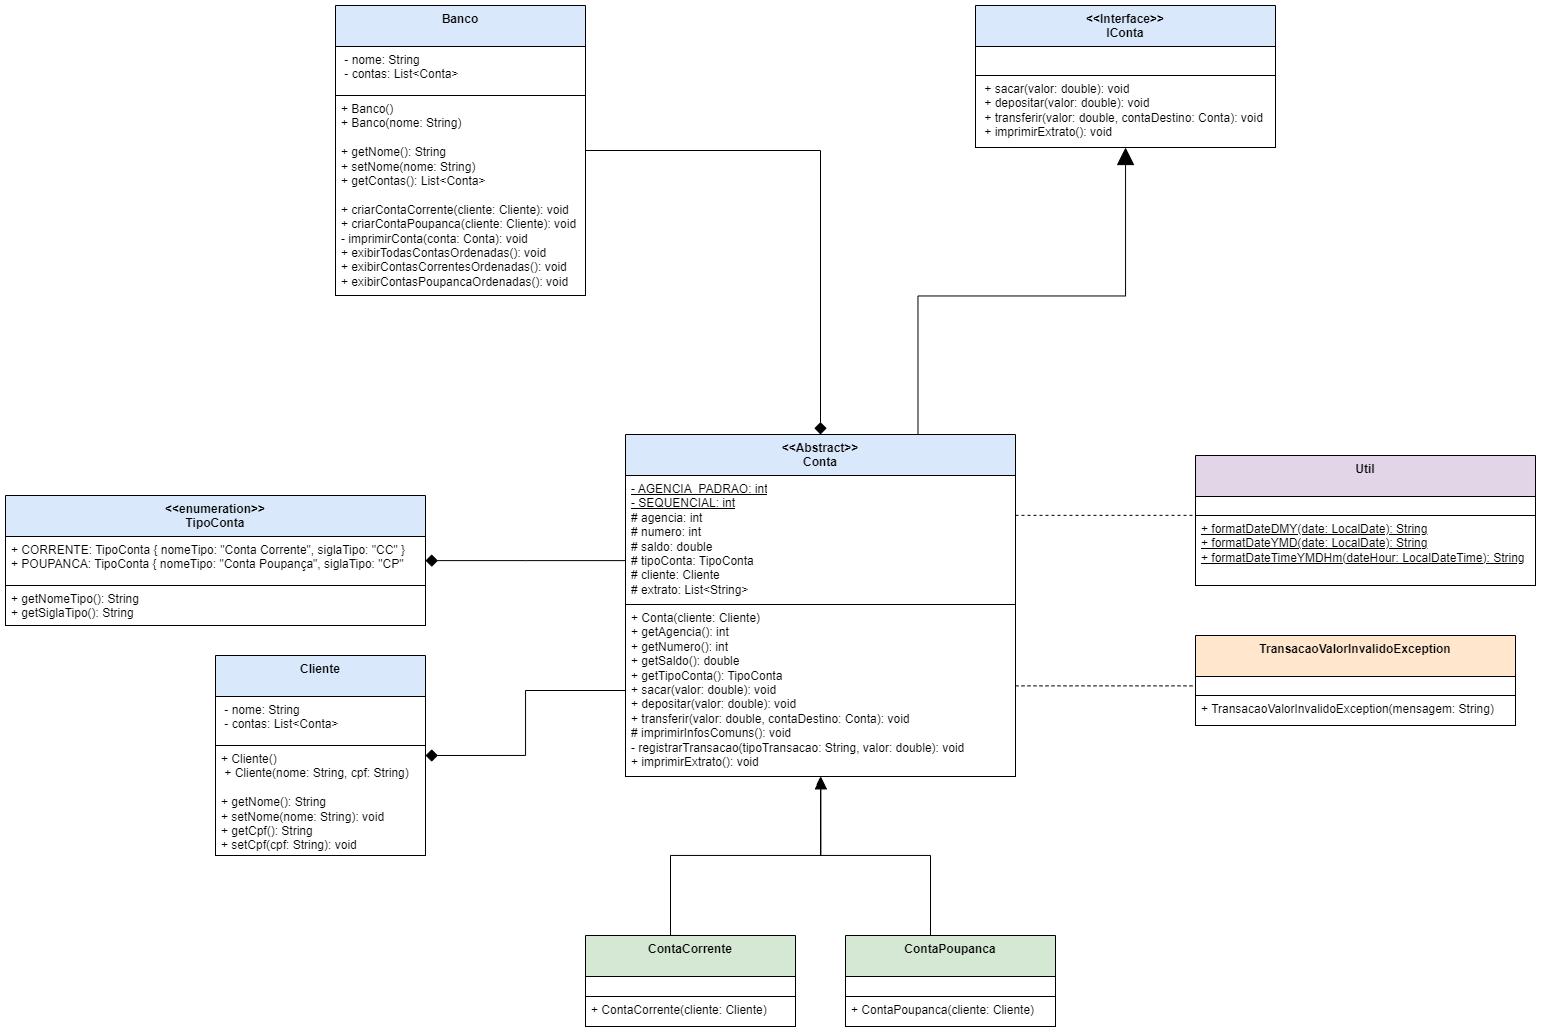

The diagram above was exported from draw.io. Its source (the exported page's mxGraphModel, read from the mxfile embedded in the PNG):
<mxGraphModel dx="1753" dy="457" grid="1" gridSize="10" guides="1" tooltips="1" connect="1" arrows="1" fold="1" page="1" pageScale="1" pageWidth="827" pageHeight="1169" math="0" shadow="0">
  <root>
    <mxCell id="0" />
    <mxCell id="1" parent="0" />
    <mxCell id="Iz3fUWLxny62lslNVELn-3" style="edgeStyle=orthogonalEdgeStyle;rounded=0;orthogonalLoop=1;jettySize=auto;html=1;endArrow=block;endFill=1;endSize=15;startSize=10;exitX=0.75;exitY=0;exitDx=0;exitDy=0;" edge="1" parent="1" source="UAUGisvtbvzVeDEndJqw-1" target="UAUGisvtbvzVeDEndJqw-4">
      <mxGeometry relative="1" as="geometry" />
    </mxCell>
    <mxCell id="UAUGisvtbvzVeDEndJqw-1" value="&amp;lt;&amp;lt;Abstract&amp;gt;&amp;gt;&lt;br&gt;Conta" style="swimlane;fontStyle=1;align=center;verticalAlign=top;childLayout=stackLayout;horizontal=1;startSize=41;horizontalStack=0;resizeParent=1;resizeParentMax=0;resizeLast=0;collapsible=1;marginBottom=0;whiteSpace=wrap;html=1;fillColor=#dae8fc;strokeColor=#000000;" vertex="1" parent="1">
      <mxGeometry x="440" y="499" width="390" height="342" as="geometry" />
    </mxCell>
    <mxCell id="UAUGisvtbvzVeDEndJqw-2" value="&lt;u&gt;- AGENCIA_PADRAO: int&lt;br&gt;- SEQUENCIAL: int&lt;/u&gt;&lt;br&gt;# agencia: int&lt;br&gt;# numero: int&lt;div&gt;# saldo: double&lt;/div&gt;&lt;div&gt;# tipoConta: TipoConta&lt;br&gt;&lt;div&gt;# cliente: Cliente&lt;/div&gt;&lt;div&gt;# extrato: List&amp;lt;String&amp;gt;&lt;/div&gt;&lt;/div&gt;" style="text;strokeColor=#000000;fillColor=default;align=left;verticalAlign=top;spacingLeft=4;spacingRight=4;overflow=hidden;rotatable=0;points=[[0,0.5],[1,0.5]];portConstraint=eastwest;whiteSpace=wrap;html=1;" vertex="1" parent="UAUGisvtbvzVeDEndJqw-1">
      <mxGeometry y="41" width="390" height="129" as="geometry" />
    </mxCell>
    <mxCell id="UAUGisvtbvzVeDEndJqw-3" value="  + Conta(cliente: Cliente)&lt;br&gt;  + getAgencia(): int&lt;br&gt;  + getNumero(): int&lt;br&gt;  + getSaldo(): double&lt;br&gt;  + getTipoConta(): TipoConta&lt;br&gt;  + sacar(valor: double): void&lt;br&gt;  + depositar(valor: double): void&lt;br&gt;  + transferir(valor: double, contaDestino: Conta): void&lt;br&gt;# imprimirInfosComuns(): void&lt;br&gt;- registrarTransacao(tipoTransacao: String, valor: double): void&amp;nbsp;&lt;br&gt;  + imprimirExtrato(): void&lt;div&gt;&lt;br&gt;&lt;/div&gt;" style="text;strokeColor=#000000;fillColor=default;align=left;verticalAlign=top;spacingLeft=4;spacingRight=4;overflow=hidden;rotatable=0;points=[[0,0.5],[1,0.5]];portConstraint=eastwest;whiteSpace=wrap;html=1;" vertex="1" parent="UAUGisvtbvzVeDEndJqw-1">
      <mxGeometry y="170" width="390" height="172" as="geometry" />
    </mxCell>
    <mxCell id="UAUGisvtbvzVeDEndJqw-4" value="&amp;lt;&amp;lt;Interface&amp;gt;&amp;gt;&lt;br&gt;IConta" style="swimlane;fontStyle=1;align=center;verticalAlign=top;childLayout=stackLayout;horizontal=1;startSize=41;horizontalStack=0;resizeParent=1;resizeParentMax=0;resizeLast=0;collapsible=1;marginBottom=0;whiteSpace=wrap;html=1;fillColor=#dae8fc;strokeColor=#000000;" vertex="1" parent="1">
      <mxGeometry x="790" y="70" width="300" height="142" as="geometry" />
    </mxCell>
    <mxCell id="UAUGisvtbvzVeDEndJqw-5" value="" style="text;strokeColor=#000000;fillColor=default;align=left;verticalAlign=top;spacingLeft=4;spacingRight=4;overflow=hidden;rotatable=0;points=[[0,0.5],[1,0.5]];portConstraint=eastwest;whiteSpace=wrap;html=1;" vertex="1" parent="UAUGisvtbvzVeDEndJqw-4">
      <mxGeometry y="41" width="300" height="29" as="geometry" />
    </mxCell>
    <mxCell id="UAUGisvtbvzVeDEndJqw-6" value="&lt;div&gt;&amp;nbsp;+ sacar(valor: double): void&amp;nbsp;&lt;/div&gt;&lt;div&gt;&amp;nbsp;+ depositar(valor: double): void&amp;nbsp;&lt;/div&gt;&lt;div&gt;&amp;nbsp;+ transferir(valor: double, contaDestino: Conta): void&amp;nbsp;&lt;/div&gt;&lt;div&gt;&amp;nbsp;+ imprimirExtrato(): void&lt;br&gt;&lt;/div&gt;" style="text;strokeColor=#000000;fillColor=default;align=left;verticalAlign=top;spacingLeft=4;spacingRight=4;overflow=hidden;rotatable=0;points=[[0,0.5],[1,0.5]];portConstraint=eastwest;whiteSpace=wrap;html=1;" vertex="1" parent="UAUGisvtbvzVeDEndJqw-4">
      <mxGeometry y="70" width="300" height="72" as="geometry" />
    </mxCell>
    <mxCell id="UAUGisvtbvzVeDEndJqw-7" value="&amp;lt;&amp;lt;enumeration&amp;gt;&amp;gt;&lt;br&gt;TipoConta" style="swimlane;fontStyle=1;align=center;verticalAlign=top;childLayout=stackLayout;horizontal=1;startSize=41;horizontalStack=0;resizeParent=1;resizeParentMax=0;resizeLast=0;collapsible=1;marginBottom=0;whiteSpace=wrap;html=1;fillColor=#dae8fc;strokeColor=#000000;" vertex="1" parent="1">
      <mxGeometry x="-180" y="560" width="420" height="130" as="geometry" />
    </mxCell>
    <mxCell id="UAUGisvtbvzVeDEndJqw-8" value="+ CORRENTE: TipoConta { nomeTipo: &quot;Conta Corrente&quot;, siglaTipo: &quot;CC&quot; }&lt;br&gt;  + POUPANCA: TipoConta { nomeTipo: &quot;Conta Poupança&quot;, siglaTipo: &quot;CP&quot;&amp;nbsp;" style="text;strokeColor=#000000;fillColor=default;align=left;verticalAlign=top;spacingLeft=4;spacingRight=4;overflow=hidden;rotatable=0;points=[[0,0.5],[1,0.5]];portConstraint=eastwest;whiteSpace=wrap;html=1;" vertex="1" parent="UAUGisvtbvzVeDEndJqw-7">
      <mxGeometry y="41" width="420" height="49" as="geometry" />
    </mxCell>
    <mxCell id="UAUGisvtbvzVeDEndJqw-9" value="&lt;div&gt;+ getNomeTipo(): String&amp;nbsp;&lt;/div&gt;&lt;div&gt;+ getSiglaTipo(): String&lt;br&gt;&lt;/div&gt;" style="text;strokeColor=#000000;fillColor=default;align=left;verticalAlign=top;spacingLeft=4;spacingRight=4;overflow=hidden;rotatable=0;points=[[0,0.5],[1,0.5]];portConstraint=eastwest;whiteSpace=wrap;html=1;" vertex="1" parent="UAUGisvtbvzVeDEndJqw-7">
      <mxGeometry y="90" width="420" height="40" as="geometry" />
    </mxCell>
    <mxCell id="Iz3fUWLxny62lslNVELn-1" style="edgeStyle=orthogonalEdgeStyle;rounded=0;orthogonalLoop=1;jettySize=auto;html=1;entryX=0.5;entryY=0;entryDx=0;entryDy=0;endArrow=diamond;endFill=1;startSize=6;endSize=10;" edge="1" parent="1" source="UAUGisvtbvzVeDEndJqw-10" target="UAUGisvtbvzVeDEndJqw-1">
      <mxGeometry relative="1" as="geometry" />
    </mxCell>
    <mxCell id="UAUGisvtbvzVeDEndJqw-10" value="Banco" style="swimlane;fontStyle=1;align=center;verticalAlign=top;childLayout=stackLayout;horizontal=1;startSize=41;horizontalStack=0;resizeParent=1;resizeParentMax=0;resizeLast=0;collapsible=1;marginBottom=0;whiteSpace=wrap;html=1;fillColor=#dae8fc;strokeColor=#000000;" vertex="1" parent="1">
      <mxGeometry x="150" y="70" width="250" height="290" as="geometry" />
    </mxCell>
    <mxCell id="UAUGisvtbvzVeDEndJqw-11" value="&amp;nbsp;- nome: String&amp;nbsp;&lt;div&gt;&amp;nbsp;- contas: List&amp;lt;Conta&amp;gt;&lt;/div&gt;" style="text;strokeColor=#000000;fillColor=default;align=left;verticalAlign=top;spacingLeft=4;spacingRight=4;overflow=hidden;rotatable=0;points=[[0,0.5],[1,0.5]];portConstraint=eastwest;whiteSpace=wrap;html=1;" vertex="1" parent="UAUGisvtbvzVeDEndJqw-10">
      <mxGeometry y="41" width="250" height="49" as="geometry" />
    </mxCell>
    <mxCell id="UAUGisvtbvzVeDEndJqw-12" value="&lt;div&gt;+ Banco()&lt;br&gt;  + Banco(nome: String)&lt;br&gt;  &lt;br&gt;  + getNome(): String&lt;br&gt;  + setNome(nome: String)&lt;br&gt;  + getContas(): List&amp;lt;Conta&amp;gt;&lt;br&gt;&lt;br&gt;  + criarContaCorrente(cliente: Cliente): void&lt;br&gt;  + criarContaPoupanca(cliente: Cliente): void&lt;br&gt;- imprimirConta(conta: Conta): void&lt;br&gt;  + exibirTodasContasOrdenadas(): void&lt;br&gt;  + exibirContasCorrentesOrdenadas(): void&lt;br&gt;  + exibirContasPoupancaOrdenadas(): void&lt;br&gt;&lt;/div&gt;" style="text;strokeColor=#000000;fillColor=default;align=left;verticalAlign=top;spacingLeft=4;spacingRight=4;overflow=hidden;rotatable=0;points=[[0,0.5],[1,0.5]];portConstraint=eastwest;whiteSpace=wrap;html=1;" vertex="1" parent="UAUGisvtbvzVeDEndJqw-10">
      <mxGeometry y="90" width="250" height="200" as="geometry" />
    </mxCell>
    <mxCell id="UAUGisvtbvzVeDEndJqw-13" value="ContaCorrente" style="swimlane;fontStyle=1;align=center;verticalAlign=top;childLayout=stackLayout;horizontal=1;startSize=41;horizontalStack=0;resizeParent=1;resizeParentMax=0;resizeLast=0;collapsible=1;marginBottom=0;whiteSpace=wrap;html=1;fillColor=#d5e8d4;strokeColor=#000000;" vertex="1" parent="1">
      <mxGeometry x="400" y="1000" width="210" height="91" as="geometry" />
    </mxCell>
    <mxCell id="UAUGisvtbvzVeDEndJqw-14" value="" style="text;strokeColor=#000000;fillColor=default;align=left;verticalAlign=top;spacingLeft=4;spacingRight=4;overflow=hidden;rotatable=0;points=[[0,0.5],[1,0.5]];portConstraint=eastwest;whiteSpace=wrap;html=1;" vertex="1" parent="UAUGisvtbvzVeDEndJqw-13">
      <mxGeometry y="41" width="210" height="20" as="geometry" />
    </mxCell>
    <mxCell id="UAUGisvtbvzVeDEndJqw-15" value="&lt;div&gt;+ ContaCorrente(cliente: Cliente)&lt;br&gt;&lt;/div&gt;" style="text;strokeColor=#000000;fillColor=default;align=left;verticalAlign=top;spacingLeft=4;spacingRight=4;overflow=hidden;rotatable=0;points=[[0,0.5],[1,0.5]];portConstraint=eastwest;whiteSpace=wrap;html=1;" vertex="1" parent="UAUGisvtbvzVeDEndJqw-13">
      <mxGeometry y="61" width="210" height="30" as="geometry" />
    </mxCell>
    <mxCell id="UAUGisvtbvzVeDEndJqw-16" style="edgeStyle=orthogonalEdgeStyle;rounded=0;orthogonalLoop=1;jettySize=auto;html=1;entryX=0.5;entryY=1;entryDx=0;entryDy=0;endArrow=block;endFill=1;strokeColor=#000000;" edge="1" parent="1" source="UAUGisvtbvzVeDEndJqw-17" target="UAUGisvtbvzVeDEndJqw-1">
      <mxGeometry relative="1" as="geometry">
        <Array as="points">
          <mxPoint x="745" y="920" />
          <mxPoint x="635" y="920" />
        </Array>
      </mxGeometry>
    </mxCell>
    <mxCell id="UAUGisvtbvzVeDEndJqw-17" value="ContaPoupanca" style="swimlane;fontStyle=1;align=center;verticalAlign=top;childLayout=stackLayout;horizontal=1;startSize=41;horizontalStack=0;resizeParent=1;resizeParentMax=0;resizeLast=0;collapsible=1;marginBottom=0;whiteSpace=wrap;html=1;fillColor=#d5e8d4;strokeColor=#000000;" vertex="1" parent="1">
      <mxGeometry x="660" y="1000" width="210" height="91" as="geometry" />
    </mxCell>
    <mxCell id="UAUGisvtbvzVeDEndJqw-18" value="" style="text;strokeColor=#000000;fillColor=default;align=left;verticalAlign=top;spacingLeft=4;spacingRight=4;overflow=hidden;rotatable=0;points=[[0,0.5],[1,0.5]];portConstraint=eastwest;whiteSpace=wrap;html=1;" vertex="1" parent="UAUGisvtbvzVeDEndJqw-17">
      <mxGeometry y="41" width="210" height="20" as="geometry" />
    </mxCell>
    <mxCell id="UAUGisvtbvzVeDEndJqw-19" value="&lt;div&gt;+ ContaPoupanca(cliente: Cliente)&lt;br&gt;&lt;/div&gt;" style="text;strokeColor=#000000;fillColor=default;align=left;verticalAlign=top;spacingLeft=4;spacingRight=4;overflow=hidden;rotatable=0;points=[[0,0.5],[1,0.5]];portConstraint=eastwest;whiteSpace=wrap;html=1;" vertex="1" parent="UAUGisvtbvzVeDEndJqw-17">
      <mxGeometry y="61" width="210" height="30" as="geometry" />
    </mxCell>
    <mxCell id="UAUGisvtbvzVeDEndJqw-20" value="TransacaoValorInvalidoException" style="swimlane;fontStyle=1;align=center;verticalAlign=top;childLayout=stackLayout;horizontal=1;startSize=41;horizontalStack=0;resizeParent=1;resizeParentMax=0;resizeLast=0;collapsible=1;marginBottom=0;whiteSpace=wrap;html=1;fillColor=#ffe6cc;strokeColor=#000000;" vertex="1" parent="1">
      <mxGeometry x="1010" y="700" width="320" height="90" as="geometry" />
    </mxCell>
    <mxCell id="UAUGisvtbvzVeDEndJqw-21" value="" style="text;strokeColor=#000000;fillColor=default;align=left;verticalAlign=top;spacingLeft=4;spacingRight=4;overflow=hidden;rotatable=0;points=[[0,0.5],[1,0.5]];portConstraint=eastwest;whiteSpace=wrap;html=1;" vertex="1" parent="UAUGisvtbvzVeDEndJqw-20">
      <mxGeometry y="41" width="320" height="19" as="geometry" />
    </mxCell>
    <mxCell id="UAUGisvtbvzVeDEndJqw-22" value="&lt;div&gt;+ TransacaoValorInvalidoException(mensagem: String)&lt;br&gt;&lt;/div&gt;" style="text;strokeColor=#000000;fillColor=default;align=left;verticalAlign=top;spacingLeft=4;spacingRight=4;overflow=hidden;rotatable=0;points=[[0,0.5],[1,0.5]];portConstraint=eastwest;whiteSpace=wrap;html=1;" vertex="1" parent="UAUGisvtbvzVeDEndJqw-20">
      <mxGeometry y="60" width="320" height="30" as="geometry" />
    </mxCell>
    <mxCell id="UAUGisvtbvzVeDEndJqw-23" value="Util" style="swimlane;fontStyle=1;align=center;verticalAlign=top;childLayout=stackLayout;horizontal=1;startSize=41;horizontalStack=0;resizeParent=1;resizeParentMax=0;resizeLast=0;collapsible=1;marginBottom=0;whiteSpace=wrap;html=1;fillColor=#e1d5e7;strokeColor=#000000;" vertex="1" parent="1">
      <mxGeometry x="1010" y="520" width="340" height="130" as="geometry" />
    </mxCell>
    <mxCell id="UAUGisvtbvzVeDEndJqw-24" value="" style="text;strokeColor=#000000;fillColor=default;align=left;verticalAlign=top;spacingLeft=4;spacingRight=4;overflow=hidden;rotatable=0;points=[[0,0.5],[1,0.5]];portConstraint=eastwest;whiteSpace=wrap;html=1;" vertex="1" parent="UAUGisvtbvzVeDEndJqw-23">
      <mxGeometry y="41" width="340" height="19" as="geometry" />
    </mxCell>
    <mxCell id="UAUGisvtbvzVeDEndJqw-25" value="&lt;div&gt;&lt;u&gt;  + formatDateDMY(date: LocalDate): String&lt;br&gt;  + formatDateYMD(date: LocalDate): String&lt;br&gt;  + formatDateTimeYMDHm(dateHour: LocalDateTime): String&lt;/u&gt;&lt;br&gt;&lt;/div&gt;" style="text;strokeColor=#000000;fillColor=default;align=left;verticalAlign=top;spacingLeft=4;spacingRight=4;overflow=hidden;rotatable=0;points=[[0,0.5],[1,0.5]];portConstraint=eastwest;whiteSpace=wrap;html=1;" vertex="1" parent="UAUGisvtbvzVeDEndJqw-23">
      <mxGeometry y="60" width="340" height="70" as="geometry" />
    </mxCell>
    <mxCell id="UAUGisvtbvzVeDEndJqw-26" style="edgeStyle=orthogonalEdgeStyle;rounded=0;orthogonalLoop=1;jettySize=auto;html=1;endArrow=block;endFill=1;exitX=0.5;exitY=0;exitDx=0;exitDy=0;entryX=0.501;entryY=1.002;entryDx=0;entryDy=0;entryPerimeter=0;strokeColor=#000000;startSize=10;endSize=10;" edge="1" parent="1" source="UAUGisvtbvzVeDEndJqw-13" target="UAUGisvtbvzVeDEndJqw-3">
      <mxGeometry relative="1" as="geometry">
        <mxPoint x="635" y="850" as="targetPoint" />
        <Array as="points">
          <mxPoint x="485" y="920" />
          <mxPoint x="635" y="920" />
        </Array>
      </mxGeometry>
    </mxCell>
    <mxCell id="OoDdXb8SlAKClrERTj6c-1" value="Cliente" style="swimlane;fontStyle=1;align=center;verticalAlign=top;childLayout=stackLayout;horizontal=1;startSize=41;horizontalStack=0;resizeParent=1;resizeParentMax=0;resizeLast=0;collapsible=1;marginBottom=0;whiteSpace=wrap;html=1;fillColor=#dae8fc;strokeColor=#000000;" vertex="1" parent="1">
      <mxGeometry x="30" y="720" width="210" height="200" as="geometry" />
    </mxCell>
    <mxCell id="OoDdXb8SlAKClrERTj6c-2" value="&amp;nbsp;- nome: String&amp;nbsp;&lt;div&gt;&amp;nbsp;- contas: List&amp;lt;Conta&amp;gt;&lt;/div&gt;" style="text;strokeColor=#000000;fillColor=default;align=left;verticalAlign=top;spacingLeft=4;spacingRight=4;overflow=hidden;rotatable=0;points=[[0,0.5],[1,0.5]];portConstraint=eastwest;whiteSpace=wrap;html=1;" vertex="1" parent="OoDdXb8SlAKClrERTj6c-1">
      <mxGeometry y="41" width="210" height="49" as="geometry" />
    </mxCell>
    <mxCell id="OoDdXb8SlAKClrERTj6c-3" value="&lt;div&gt;+ Cliente()&amp;nbsp;&lt;/div&gt;&lt;div&gt;&amp;nbsp;+ Cliente(nome: String, cpf: String)&amp;nbsp;&lt;/div&gt;&lt;div&gt;&lt;br&gt;&lt;/div&gt;&lt;div&gt;+ getNome(): String&amp;nbsp;&lt;/div&gt;&lt;div&gt;+ setNome(nome: String): void&amp;nbsp;&lt;/div&gt;&lt;div&gt;+ getCpf(): String&amp;nbsp;&lt;/div&gt;&lt;div&gt;+ setCpf(cpf: String): void&lt;br&gt;&lt;/div&gt;" style="text;strokeColor=#000000;fillColor=default;align=left;verticalAlign=top;spacingLeft=4;spacingRight=4;overflow=hidden;rotatable=0;points=[[0,0.5],[1,0.5]];portConstraint=eastwest;whiteSpace=wrap;html=1;" vertex="1" parent="OoDdXb8SlAKClrERTj6c-1">
      <mxGeometry y="90" width="210" height="110" as="geometry" />
    </mxCell>
    <mxCell id="Iz3fUWLxny62lslNVELn-2" style="edgeStyle=elbowEdgeStyle;rounded=0;orthogonalLoop=1;jettySize=auto;html=1;endArrow=diamond;endFill=1;elbow=vertical;startSize=10;endSize=10;" edge="1" parent="1" source="UAUGisvtbvzVeDEndJqw-2" target="UAUGisvtbvzVeDEndJqw-8">
      <mxGeometry relative="1" as="geometry" />
    </mxCell>
    <mxCell id="Iz3fUWLxny62lslNVELn-4" style="edgeStyle=orthogonalEdgeStyle;rounded=0;orthogonalLoop=1;jettySize=auto;html=1;entryX=1;entryY=0.5;entryDx=0;entryDy=0;endSize=10;endArrow=diamond;endFill=1;" edge="1" parent="1" source="UAUGisvtbvzVeDEndJqw-3" target="OoDdXb8SlAKClrERTj6c-1">
      <mxGeometry relative="1" as="geometry" />
    </mxCell>
    <mxCell id="Iz3fUWLxny62lslNVELn-5" style="rounded=0;orthogonalLoop=1;jettySize=auto;html=1;dashed=1;endArrow=none;endFill=0;edgeStyle=elbowEdgeStyle;elbow=vertical;" edge="1" parent="1" source="UAUGisvtbvzVeDEndJqw-2">
      <mxGeometry relative="1" as="geometry">
        <mxPoint x="1010" y="580" as="targetPoint" />
      </mxGeometry>
    </mxCell>
    <mxCell id="Iz3fUWLxny62lslNVELn-7" style="edgeStyle=elbowEdgeStyle;rounded=0;orthogonalLoop=1;jettySize=auto;html=1;elbow=vertical;dashed=1;endArrow=none;endFill=0;" edge="1" parent="1" source="UAUGisvtbvzVeDEndJqw-3" target="UAUGisvtbvzVeDEndJqw-21">
      <mxGeometry relative="1" as="geometry" />
    </mxCell>
  </root>
</mxGraphModel>